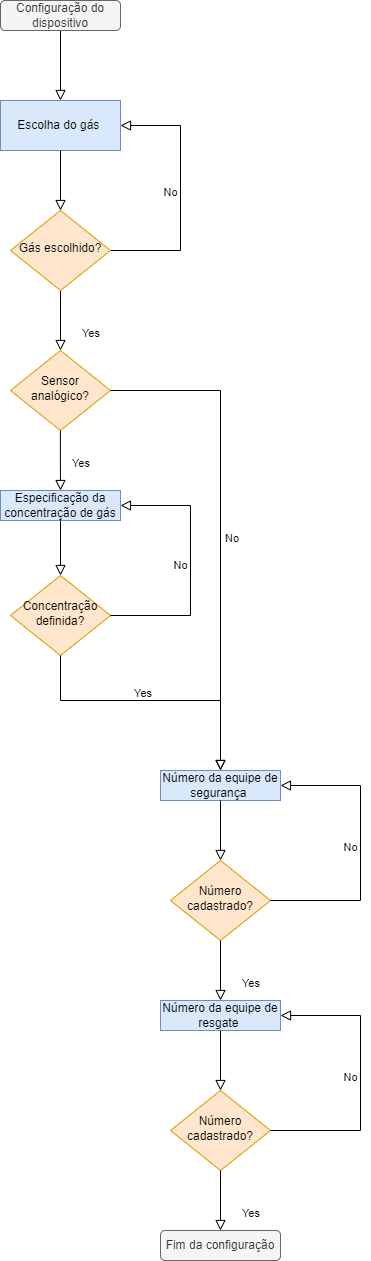

The diagram above was exported from draw.io. Its source (the exported page's mxGraphModel, read from the mxfile embedded in the PNG):
<mxGraphModel dx="1422" dy="754" grid="1" gridSize="10" guides="1" tooltips="1" connect="1" arrows="1" fold="1" page="1" pageScale="1" pageWidth="850" pageHeight="1100" math="0" shadow="0">
  <root>
    <mxCell id="0" />
    <mxCell id="1" parent="0" />
    <mxCell id="HFRIE-ISNwMwhW6m7hBp-1" value="" style="rounded=0;html=1;jettySize=auto;orthogonalLoop=1;fontSize=11;endArrow=block;endFill=0;endSize=8;strokeWidth=1;shadow=0;labelBackgroundColor=none;edgeStyle=orthogonalEdgeStyle;entryX=0.5;entryY=0;entryDx=0;entryDy=0;" edge="1" parent="1" source="HFRIE-ISNwMwhW6m7hBp-2" target="HFRIE-ISNwMwhW6m7hBp-6">
      <mxGeometry relative="1" as="geometry">
        <Array as="points" />
      </mxGeometry>
    </mxCell>
    <mxCell id="HFRIE-ISNwMwhW6m7hBp-2" value="Configuração do dispositivo" style="rounded=1;whiteSpace=wrap;html=1;fontSize=12;glass=0;strokeWidth=1;shadow=0;fillColor=#f5f5f5;fontColor=#333333;strokeColor=#666666;" vertex="1" parent="1">
      <mxGeometry x="680" y="50" width="120" height="30" as="geometry" />
    </mxCell>
    <mxCell id="HFRIE-ISNwMwhW6m7hBp-3" value="Yes" style="rounded=0;html=1;jettySize=auto;orthogonalLoop=1;fontSize=11;endArrow=block;endFill=0;endSize=8;strokeWidth=1;shadow=0;labelBackgroundColor=none;edgeStyle=orthogonalEdgeStyle;entryX=0.5;entryY=0;entryDx=0;entryDy=0;labelPosition=right;verticalLabelPosition=bottom;align=left;verticalAlign=top;" edge="1" parent="1" source="HFRIE-ISNwMwhW6m7hBp-5" target="HFRIE-ISNwMwhW6m7hBp-9">
      <mxGeometry y="20" relative="1" as="geometry">
        <mxPoint as="offset" />
        <mxPoint x="740" y="400" as="targetPoint" />
      </mxGeometry>
    </mxCell>
    <mxCell id="HFRIE-ISNwMwhW6m7hBp-4" value="No" style="edgeStyle=orthogonalEdgeStyle;rounded=0;html=1;jettySize=auto;orthogonalLoop=1;fontSize=11;endArrow=block;endFill=0;endSize=8;strokeWidth=1;shadow=0;labelBackgroundColor=none;entryX=1;entryY=0.5;entryDx=0;entryDy=0;exitX=1;exitY=0.5;exitDx=0;exitDy=0;" edge="1" parent="1" source="HFRIE-ISNwMwhW6m7hBp-5" target="HFRIE-ISNwMwhW6m7hBp-6">
      <mxGeometry y="10" relative="1" as="geometry">
        <mxPoint as="offset" />
        <mxPoint x="840" y="290" as="targetPoint" />
        <Array as="points">
          <mxPoint x="860" y="300" />
          <mxPoint x="860" y="175" />
        </Array>
      </mxGeometry>
    </mxCell>
    <mxCell id="HFRIE-ISNwMwhW6m7hBp-5" value="Gás escolhido?" style="rhombus;whiteSpace=wrap;html=1;shadow=0;fontFamily=Helvetica;fontSize=12;align=center;strokeWidth=1;spacing=6;spacingTop=-4;fillColor=#ffe6cc;strokeColor=#d79b00;" vertex="1" parent="1">
      <mxGeometry x="690" y="260" width="100" height="80" as="geometry" />
    </mxCell>
    <mxCell id="HFRIE-ISNwMwhW6m7hBp-6" value="Escolha do gás&amp;nbsp;" style="rounded=0;whiteSpace=wrap;html=1;fillColor=#dae8fc;strokeColor=#6c8ebf;" vertex="1" parent="1">
      <mxGeometry x="680" y="150" width="120" height="50" as="geometry" />
    </mxCell>
    <mxCell id="HFRIE-ISNwMwhW6m7hBp-7" value="" style="rounded=0;html=1;jettySize=auto;orthogonalLoop=1;fontSize=11;endArrow=block;endFill=0;endSize=8;strokeWidth=1;shadow=0;labelBackgroundColor=none;edgeStyle=orthogonalEdgeStyle;entryX=0.5;entryY=0;entryDx=0;entryDy=0;exitX=0.5;exitY=1;exitDx=0;exitDy=0;" edge="1" parent="1" source="HFRIE-ISNwMwhW6m7hBp-6" target="HFRIE-ISNwMwhW6m7hBp-5">
      <mxGeometry relative="1" as="geometry">
        <mxPoint x="739.62" y="180" as="sourcePoint" />
        <mxPoint x="739.62" y="230" as="targetPoint" />
        <Array as="points" />
      </mxGeometry>
    </mxCell>
    <mxCell id="HFRIE-ISNwMwhW6m7hBp-8" value="Especificação da concentração de gás" style="rounded=0;whiteSpace=wrap;html=1;fillColor=#dae8fc;strokeColor=#6c8ebf;" vertex="1" parent="1">
      <mxGeometry x="680" y="540" width="120" height="30" as="geometry" />
    </mxCell>
    <mxCell id="HFRIE-ISNwMwhW6m7hBp-9" value="Sensor analógico?" style="rhombus;whiteSpace=wrap;html=1;shadow=0;fontFamily=Helvetica;fontSize=12;align=center;strokeWidth=1;spacing=6;spacingTop=-4;fillColor=#ffe6cc;strokeColor=#d79b00;" vertex="1" parent="1">
      <mxGeometry x="690" y="400" width="100" height="80" as="geometry" />
    </mxCell>
    <mxCell id="HFRIE-ISNwMwhW6m7hBp-10" value="Yes" style="rounded=0;html=1;jettySize=auto;orthogonalLoop=1;fontSize=11;endArrow=block;endFill=0;endSize=8;strokeWidth=1;shadow=0;labelBackgroundColor=none;edgeStyle=orthogonalEdgeStyle;entryX=0.5;entryY=0;entryDx=0;entryDy=0;labelPosition=right;verticalLabelPosition=bottom;align=left;verticalAlign=top;" edge="1" parent="1" target="HFRIE-ISNwMwhW6m7hBp-8">
      <mxGeometry x="-0.3342" y="10" relative="1" as="geometry">
        <mxPoint as="offset" />
        <mxPoint x="739.86" y="540" as="targetPoint" />
        <mxPoint x="739.8599999999997" y="480" as="sourcePoint" />
      </mxGeometry>
    </mxCell>
    <mxCell id="HFRIE-ISNwMwhW6m7hBp-11" value="No" style="rounded=0;html=1;jettySize=auto;orthogonalLoop=1;fontSize=11;endArrow=block;endFill=0;endSize=8;strokeWidth=1;shadow=0;labelBackgroundColor=none;edgeStyle=orthogonalEdgeStyle;entryX=0.5;entryY=0;entryDx=0;entryDy=0;exitX=1;exitY=0.5;exitDx=0;exitDy=0;labelPosition=left;verticalLabelPosition=bottom;align=right;verticalAlign=top;" edge="1" parent="1" source="HFRIE-ISNwMwhW6m7hBp-9" target="HFRIE-ISNwMwhW6m7hBp-12">
      <mxGeometry y="20" relative="1" as="geometry">
        <mxPoint as="offset" />
        <mxPoint x="820" y="450" as="sourcePoint" />
        <mxPoint x="1170" y="500" as="targetPoint" />
        <Array as="points">
          <mxPoint x="900" y="440" />
        </Array>
      </mxGeometry>
    </mxCell>
    <mxCell id="HFRIE-ISNwMwhW6m7hBp-12" value="Número da equipe de segurança&amp;nbsp;" style="rounded=0;whiteSpace=wrap;html=1;fillColor=#dae8fc;strokeColor=#6c8ebf;" vertex="1" parent="1">
      <mxGeometry x="840" y="820" width="120" height="30" as="geometry" />
    </mxCell>
    <mxCell id="HFRIE-ISNwMwhW6m7hBp-13" value="Concentração definida?" style="rhombus;whiteSpace=wrap;html=1;shadow=0;fontFamily=Helvetica;fontSize=12;align=center;strokeWidth=1;spacing=6;spacingTop=-4;fillColor=#ffe6cc;strokeColor=#d79b00;" vertex="1" parent="1">
      <mxGeometry x="690" y="625" width="100" height="80" as="geometry" />
    </mxCell>
    <mxCell id="HFRIE-ISNwMwhW6m7hBp-14" value="" style="rounded=0;html=1;jettySize=auto;orthogonalLoop=1;fontSize=11;endArrow=block;endFill=0;endSize=8;strokeWidth=1;shadow=0;labelBackgroundColor=none;edgeStyle=orthogonalEdgeStyle;entryX=0.5;entryY=0;entryDx=0;entryDy=0;exitX=0.5;exitY=1;exitDx=0;exitDy=0;" edge="1" parent="1" source="HFRIE-ISNwMwhW6m7hBp-8" target="HFRIE-ISNwMwhW6m7hBp-13">
      <mxGeometry relative="1" as="geometry">
        <mxPoint x="827" y="575" as="sourcePoint" />
        <mxPoint x="827" y="635" as="targetPoint" />
        <Array as="points" />
      </mxGeometry>
    </mxCell>
    <mxCell id="HFRIE-ISNwMwhW6m7hBp-15" value="No" style="edgeStyle=orthogonalEdgeStyle;rounded=0;html=1;jettySize=auto;orthogonalLoop=1;fontSize=11;endArrow=block;endFill=0;endSize=8;strokeWidth=1;shadow=0;labelBackgroundColor=none;entryX=1;entryY=0.5;entryDx=0;entryDy=0;exitX=1;exitY=0.5;exitDx=0;exitDy=0;" edge="1" parent="1" source="HFRIE-ISNwMwhW6m7hBp-13" target="HFRIE-ISNwMwhW6m7hBp-8">
      <mxGeometry y="10" relative="1" as="geometry">
        <mxPoint as="offset" />
        <mxPoint x="805" y="544.94" as="targetPoint" />
        <Array as="points">
          <mxPoint x="870" y="665" />
          <mxPoint x="870" y="555" />
        </Array>
        <mxPoint x="790" y="659.94" as="sourcePoint" />
      </mxGeometry>
    </mxCell>
    <mxCell id="HFRIE-ISNwMwhW6m7hBp-16" value="Yes" style="rounded=0;html=1;jettySize=auto;orthogonalLoop=1;fontSize=11;endArrow=block;endFill=0;endSize=8;strokeWidth=1;shadow=0;labelBackgroundColor=none;edgeStyle=orthogonalEdgeStyle;exitX=0.5;exitY=1;exitDx=0;exitDy=0;labelPosition=left;verticalLabelPosition=bottom;align=right;verticalAlign=top;entryX=0.5;entryY=0;entryDx=0;entryDy=0;" edge="1" parent="1" source="HFRIE-ISNwMwhW6m7hBp-13" target="HFRIE-ISNwMwhW6m7hBp-12">
      <mxGeometry y="20" relative="1" as="geometry">
        <mxPoint as="offset" />
        <mxPoint x="740" y="720" as="sourcePoint" />
        <mxPoint x="900" y="790" as="targetPoint" />
        <Array as="points">
          <mxPoint x="740" y="750" />
          <mxPoint x="900" y="750" />
        </Array>
      </mxGeometry>
    </mxCell>
    <mxCell id="HFRIE-ISNwMwhW6m7hBp-17" value="Número cadastrado?" style="rhombus;whiteSpace=wrap;html=1;shadow=0;fontFamily=Helvetica;fontSize=12;align=center;strokeWidth=1;spacing=6;spacingTop=-4;fillColor=#ffe6cc;strokeColor=#d79b00;" vertex="1" parent="1">
      <mxGeometry x="850" y="910" width="100" height="80" as="geometry" />
    </mxCell>
    <mxCell id="HFRIE-ISNwMwhW6m7hBp-18" value="" style="rounded=0;html=1;jettySize=auto;orthogonalLoop=1;fontSize=11;endArrow=block;endFill=0;endSize=8;strokeWidth=1;shadow=0;labelBackgroundColor=none;edgeStyle=orthogonalEdgeStyle;entryX=0.5;entryY=0;entryDx=0;entryDy=0;exitX=0.5;exitY=1;exitDx=0;exitDy=0;" edge="1" parent="1" source="HFRIE-ISNwMwhW6m7hBp-12" target="HFRIE-ISNwMwhW6m7hBp-17">
      <mxGeometry relative="1" as="geometry">
        <mxPoint x="899.86" y="850" as="sourcePoint" />
        <mxPoint x="899.86" y="905" as="targetPoint" />
        <Array as="points" />
      </mxGeometry>
    </mxCell>
    <mxCell id="HFRIE-ISNwMwhW6m7hBp-19" value="No" style="edgeStyle=orthogonalEdgeStyle;rounded=0;html=1;jettySize=auto;orthogonalLoop=1;fontSize=11;endArrow=block;endFill=0;endSize=8;strokeWidth=1;shadow=0;labelBackgroundColor=none;entryX=1;entryY=0.5;entryDx=0;entryDy=0;exitX=1;exitY=0.5;exitDx=0;exitDy=0;" edge="1" parent="1" source="HFRIE-ISNwMwhW6m7hBp-17" target="HFRIE-ISNwMwhW6m7hBp-12">
      <mxGeometry y="10" relative="1" as="geometry">
        <mxPoint as="offset" />
        <mxPoint x="970" y="830" as="targetPoint" />
        <Array as="points">
          <mxPoint x="1040" y="950" />
          <mxPoint x="1040" y="835" />
        </Array>
        <mxPoint x="960" y="940" as="sourcePoint" />
      </mxGeometry>
    </mxCell>
    <mxCell id="HFRIE-ISNwMwhW6m7hBp-20" value="Número da equipe de resgate&amp;nbsp;" style="rounded=0;whiteSpace=wrap;html=1;fillColor=#dae8fc;strokeColor=#6c8ebf;" vertex="1" parent="1">
      <mxGeometry x="840" y="1050" width="120" height="30" as="geometry" />
    </mxCell>
    <mxCell id="HFRIE-ISNwMwhW6m7hBp-21" value="Número cadastrado?" style="rhombus;whiteSpace=wrap;html=1;shadow=0;fontFamily=Helvetica;fontSize=12;align=center;strokeWidth=1;spacing=6;spacingTop=-4;fillColor=#ffe6cc;strokeColor=#d79b00;" vertex="1" parent="1">
      <mxGeometry x="850" y="1140" width="100" height="80" as="geometry" />
    </mxCell>
    <mxCell id="HFRIE-ISNwMwhW6m7hBp-22" value="" style="rounded=0;html=1;jettySize=auto;orthogonalLoop=1;fontSize=11;endArrow=block;endFill=0;endSize=8;strokeWidth=1;shadow=0;labelBackgroundColor=none;edgeStyle=orthogonalEdgeStyle;entryX=0.5;entryY=0;entryDx=0;entryDy=0;exitX=0.5;exitY=1;exitDx=0;exitDy=0;" edge="1" parent="1" source="HFRIE-ISNwMwhW6m7hBp-20" target="HFRIE-ISNwMwhW6m7hBp-21">
      <mxGeometry relative="1" as="geometry">
        <mxPoint x="899.86" y="1080" as="sourcePoint" />
        <mxPoint x="899.86" y="1135" as="targetPoint" />
        <Array as="points" />
      </mxGeometry>
    </mxCell>
    <mxCell id="HFRIE-ISNwMwhW6m7hBp-23" value="No" style="edgeStyle=orthogonalEdgeStyle;rounded=0;html=1;jettySize=auto;orthogonalLoop=1;fontSize=11;endArrow=block;endFill=0;endSize=8;strokeWidth=1;shadow=0;labelBackgroundColor=none;entryX=1;entryY=0.5;entryDx=0;entryDy=0;exitX=1;exitY=0.5;exitDx=0;exitDy=0;" edge="1" parent="1" source="HFRIE-ISNwMwhW6m7hBp-21" target="HFRIE-ISNwMwhW6m7hBp-20">
      <mxGeometry y="10" relative="1" as="geometry">
        <mxPoint as="offset" />
        <mxPoint x="970" y="1060" as="targetPoint" />
        <Array as="points">
          <mxPoint x="1040" y="1180" />
          <mxPoint x="1040" y="1065" />
        </Array>
        <mxPoint x="960" y="1170" as="sourcePoint" />
      </mxGeometry>
    </mxCell>
    <mxCell id="HFRIE-ISNwMwhW6m7hBp-24" value="Yes" style="rounded=0;html=1;jettySize=auto;orthogonalLoop=1;fontSize=11;endArrow=block;endFill=0;endSize=8;strokeWidth=1;shadow=0;labelBackgroundColor=none;edgeStyle=orthogonalEdgeStyle;labelPosition=right;verticalLabelPosition=bottom;align=left;verticalAlign=top;" edge="1" parent="1">
      <mxGeometry y="20" relative="1" as="geometry">
        <mxPoint as="offset" />
        <mxPoint x="900" y="1050" as="targetPoint" />
        <mxPoint x="900" y="990" as="sourcePoint" />
      </mxGeometry>
    </mxCell>
    <mxCell id="HFRIE-ISNwMwhW6m7hBp-25" value="Fim da configuração" style="rounded=1;whiteSpace=wrap;html=1;fontSize=12;glass=0;strokeWidth=1;shadow=0;fillColor=#f5f5f5;fontColor=#333333;strokeColor=#666666;" vertex="1" parent="1">
      <mxGeometry x="840" y="1280" width="120" height="30" as="geometry" />
    </mxCell>
    <mxCell id="HFRIE-ISNwMwhW6m7hBp-26" value="Yes" style="rounded=0;html=1;jettySize=auto;orthogonalLoop=1;fontSize=11;endArrow=block;endFill=0;endSize=8;strokeWidth=1;shadow=0;labelBackgroundColor=none;edgeStyle=orthogonalEdgeStyle;labelPosition=right;verticalLabelPosition=bottom;align=left;verticalAlign=top;" edge="1" parent="1">
      <mxGeometry y="20" relative="1" as="geometry">
        <mxPoint as="offset" />
        <mxPoint x="900" y="1280" as="targetPoint" />
        <mxPoint x="900" y="1220" as="sourcePoint" />
      </mxGeometry>
    </mxCell>
  </root>
</mxGraphModel>